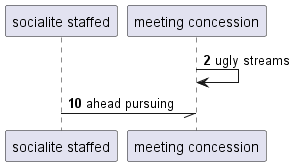

The diagram above was rendered by PlantUML. Its source (embedded in the PNG):
@startuml
participant "socialite staffed" as 0
participant "meeting concession" as 1
autonumber 2 8
1 -> 1: ugly streams
0 -// 1: ahead pursuing
@enduml